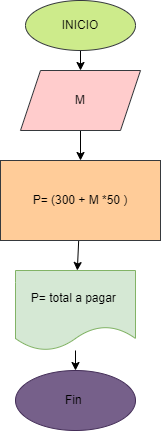

The diagram above was exported from draw.io. Its source (the exported page's mxGraphModel, read from the mxfile embedded in the PNG):
<mxGraphModel dx="595" dy="376" grid="1" gridSize="10" guides="1" tooltips="1" connect="1" arrows="1" fold="1" page="1" pageScale="1" pageWidth="827" pageHeight="1169" math="0" shadow="0">
  <root>
    <mxCell id="0" />
    <mxCell id="1" parent="0" />
    <mxCell id="4" value="" style="edgeStyle=none;html=1;fontColor=#000000;" edge="1" parent="1" source="2" target="3">
      <mxGeometry relative="1" as="geometry" />
    </mxCell>
    <mxCell id="2" value="&lt;font color=&quot;#000000&quot;&gt;INICIO&lt;/font&gt;" style="ellipse;whiteSpace=wrap;html=1;fillColor=#cdeb8b;strokeColor=#36393d;" vertex="1" parent="1">
      <mxGeometry x="240" y="40" width="110" height="50" as="geometry" />
    </mxCell>
    <mxCell id="6" value="" style="edgeStyle=none;html=1;fontColor=#000000;" edge="1" parent="1" source="3" target="5">
      <mxGeometry relative="1" as="geometry" />
    </mxCell>
    <mxCell id="3" value="&lt;font color=&quot;#000000&quot;&gt;M&lt;/font&gt;" style="shape=parallelogram;perimeter=parallelogramPerimeter;whiteSpace=wrap;html=1;fixedSize=1;fillColor=#ffcccc;strokeColor=#36393d;" vertex="1" parent="1">
      <mxGeometry x="235" y="110" width="120" height="60" as="geometry" />
    </mxCell>
    <mxCell id="8" value="" style="edgeStyle=none;html=1;fontColor=#000000;" edge="1" parent="1" source="5" target="7">
      <mxGeometry relative="1" as="geometry" />
    </mxCell>
    <mxCell id="5" value="&lt;font color=&quot;#000000&quot;&gt;P= (300 + M *50 )&lt;/font&gt;" style="whiteSpace=wrap;html=1;fillColor=#ffcc99;strokeColor=#36393d;" vertex="1" parent="1">
      <mxGeometry x="215" y="200" width="160" height="80" as="geometry" />
    </mxCell>
    <mxCell id="10" value="" style="edgeStyle=none;html=1;fontColor=#000000;" edge="1" parent="1" source="7" target="9">
      <mxGeometry relative="1" as="geometry" />
    </mxCell>
    <mxCell id="7" value="&lt;font color=&quot;#000000&quot;&gt;P= total a pagar&amp;nbsp;&lt;/font&gt;" style="shape=document;whiteSpace=wrap;html=1;boundedLbl=1;fillColor=#d5e8d4;strokeColor=#82b366;" vertex="1" parent="1">
      <mxGeometry x="230" y="310" width="120" height="80" as="geometry" />
    </mxCell>
    <mxCell id="9" value="&lt;font color=&quot;#000000&quot;&gt;Fin&amp;nbsp;&lt;/font&gt;" style="ellipse;whiteSpace=wrap;html=1;fillColor=#76608a;strokeColor=#432D57;fontColor=#ffffff;" vertex="1" parent="1">
      <mxGeometry x="230" y="410" width="120" height="60" as="geometry" />
    </mxCell>
  </root>
</mxGraphModel>